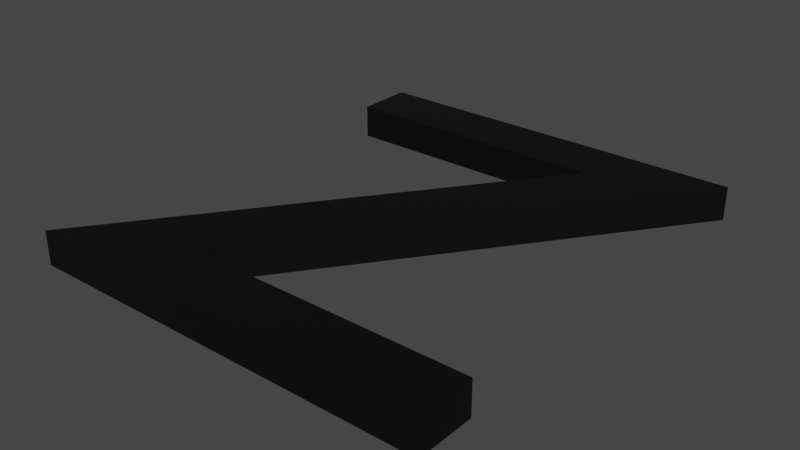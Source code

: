 # Source: z.blend  (saved by Blender 2.93.21; exported with 4.5.12 LTS)
import bpy
from mathutils import Matrix  # noqa: F401  (used for matrix-valued properties, if any)

bpy.ops.wm.read_factory_settings(use_empty=True)
scene = bpy.context.scene
scene.name = 'Scene'

# ---- collections
col_collection = bpy.data.collections.new('Collection'); scene.collection.children.link(col_collection)

# ---- materials (node trees are filled in below, after node groups)
mat_black = bpy.data.materials.new('Black')
mat_black.use_transparent_shadow = False

# ---- material node trees
mat_black.use_nodes = True; mat_black.node_tree.nodes.clear()
_N = mat_black.node_tree.nodes; _L = mat_black.node_tree.links
n0 = _N.new('ShaderNodeBsdfPrincipled'); n0.name = 'Principled BSDF'; n0.location = (10, 300)
n0.distribution = 'GGX'
n0.subsurface_method = 'BURLEY'
n0.inputs[0].default_value = (0.0, 0.0, 0.0, 1.0)
n0.inputs[3].default_value = 1.45
n0.inputs[27].default_value = (0.0, 0.0, 0.0, 1.0)
n0.inputs[28].default_value = 1.0
n1 = _N.new('ShaderNodeOutputMaterial'); n1.name = 'Material Output'; n1.location = (300, 300)
_L.new(n0.outputs[0], n1.inputs[0])
n1.is_active_output = True

# ---- world
world_world = bpy.data.worlds.new('World'); scene.world = world_world
world_world.use_nodes = True; world_world.node_tree.nodes.clear()
_N = world_world.node_tree.nodes; _L = world_world.node_tree.links
n0 = _N.new('ShaderNodeOutputWorld'); n0.name = 'World Output'; n0.location = (300, 300)
n1 = _N.new('ShaderNodeBackground'); n1.name = 'Background'; n1.location = (10, 300)
n1.inputs[0].default_value = (0.05088, 0.05088, 0.05088, 1.0)
_L.new(n1.outputs[0], n0.inputs[0])
n0.is_active_output = True
world_world.color = (0.05088, 0.05088, 0.05088)
world_world.use_sun_shadow = False
world_world.sun_shadow_jitter_overblur = 0.0

# ---- meshes
me_text_002 = bpy.data.meshes.new('Text.002')
me_text_002.from_pydata([(0.45, 0.594, 0.0), (0.016, 0.0, 0.0), (0.631, 0.0, 0.0), (0.631, 0.088, 0.0), (0.197, 0.088, 0.0), (0.631, 0.682, 0.0), (0.043, 0.682, 0.0), (0.043, 0.594, 0.0), (0.45, 0.594, 0.05091), (0.016, 0.0, 0.05091), (0.631, 0.0, 0.05091), (0.631, 0.088, 0.05091), (0.197, 0.088, 0.05091), (0.631, 0.682, 0.05091), (0.043, 0.682, 0.05091), (0.043, 0.594, 0.05091)], [], [(7, 6, 5), (7, 5, 0), (0, 5, 4), (1, 0, 4), (1, 4, 3), (1, 3, 2), (15, 13, 14), (15, 8, 13), (8, 12, 13), (9, 12, 8), (9, 11, 12), (9, 10, 11), (7, 0, 8, 15), (2, 3, 11, 10), (3, 4, 12, 11), (4, 5, 13, 12), (5, 6, 14, 13), (1, 2, 10, 9), (6, 7, 15, 14), (0, 1, 9, 8)])
_uv = me_text_002.uv_layers.new(name='UVMap')
_uv.uv.foreach_set('vector', [1.0, 0.0, 0.8571, 0.0, 0.7143, 0.0, 1.0, 0.0, 0.7143, 0.0, 0.0, 0.0, 0.0, 0.0, 0.7143, 0.0, 0.5714, 0.0, 0.1429, 0.0, 0.0, 0.0, 0.5714, 0.0, 0.1429, 0.0, 0.5714, 0.0, 0.4286, 0.0, 0.1429, 0.0, 0.4286, 0.0, 0.2857, 0.0, 1.0, 0.0, 0.7143, 0.0, 0.8571, 0.0, 1.0, 0.0, 0.0, 0.0, 0.7143, 0.0, 0.0, 0.0, 0.5714, 0.0, 0.7143, 0.0, 0.1429, 0.0, 0.5714, 0.0, 0.0, 0.0, 0.1429, 0.0, 0.4286, 0.0, 0.5714, 0.0, 0.1429, 0.0, 0.2857, 0.0, 0.4286, 0.0, 1.0, 0.0, 0.0, 0.0, 0.0, 0.0, 1.0, 0.0, 0.2857, 0.0, 0.4286, 0.0, 0.4286, 0.0, 0.2857, 0.0, 0.4286, 0.0, 0.5714, 0.0, 0.5714, 0.0, 0.4286, 0.0, 0.5714, 0.0, 0.7143, 0.0, 0.7143, 0.0, 0.5714, 0.0, 0.7143, 0.0, 0.8571, 0.0, 0.8571, 0.0, 0.7143, 0.0, 0.1429, 0.0, 0.2857, 0.0, 0.2857, 0.0, 0.1429, 0.0, 0.8571, 0.0, 1.0, 0.0, 1.0, 0.0, 0.8571, 0.0, 0.0, 0.0, 0.1429, 0.0, 0.1429, 0.0, 0.0, 0.0])
me_text_002.materials.append(mat_black)
me_text_002.use_remesh_fix_poles = True
me_text_002.use_remesh_preserve_attributes = False
me_text_002.update()

# ---- objects
ob_text = bpy.data.objects.new('Text', me_text_002)

# ---- transforms, parenting, visibility, modifiers, constraints
ob_text.location = (1.634, -0.02877, -0.002614)

# ---- collection membership
col_collection.objects.link(ob_text)

# ---- scene / render settings (as saved in the file)
scene.frame_start = 1; scene.frame_end = 250; scene.frame_set(1)
scene.render.engine = 'BLENDER_EEVEE_NEXT'
scene.cycles.use_denoising = False
scene.cycles.samples = 128
scene.cycles.sampling_pattern = 'TABULATED_SOBOL'
scene.cycles.use_adaptive_sampling = False
scene.cycles.use_light_tree = False
scene.view_settings.view_transform = 'Filmic'
bpy.context.view_layer.update()

# ---- added for rendering (the .blend has no active camera and no usable light): camera, sun
cam_auto = bpy.data.cameras.new('AutoCamera')
cam_auto.lens = 50.0
cam_auto.sensor_width = 36.0
cam_auto.clip_end = 1000.0
ob_auto_camera = bpy.data.objects.new('AutoCamera', cam_auto)
scene.collection.objects.link(ob_auto_camera)
ob_auto_camera.location = (2.80855, -0.708937, 0.703624)
ob_auto_camera.rotation_euler = (1.09748, -7.21219e-08, 0.694738)
scene.camera = ob_auto_camera
light_auto_sun = bpy.data.lights.new('AutoSun', 'SUN')
light_auto_sun.energy = 3.0
light_auto_sun.angle = 0.0523599
ob_auto_sun = bpy.data.objects.new('AutoSun', light_auto_sun)
scene.collection.objects.link(ob_auto_sun)
ob_auto_sun.rotation_euler = (0.872665, 0.174533, 0.523599)
bpy.context.view_layer.update()
